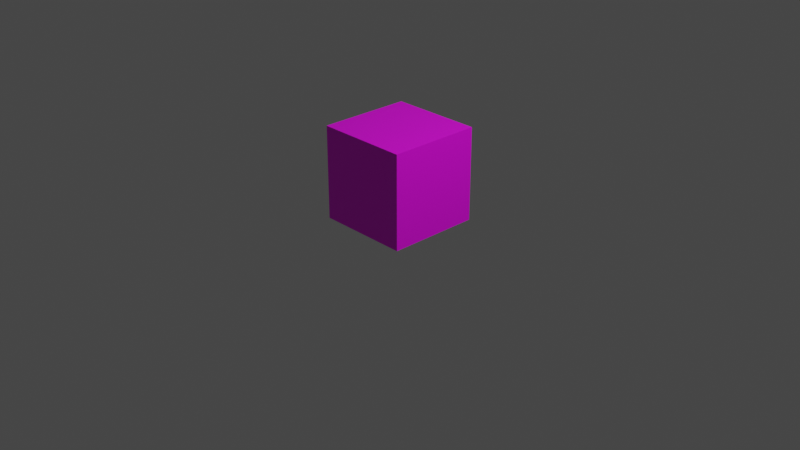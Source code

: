 # Source: UprightCube.blend  (saved by Blender 2.90.8; exported with 4.5.12 LTS)
import bpy
from mathutils import Matrix  # noqa: F401  (used for matrix-valued properties, if any)

bpy.ops.wm.read_factory_settings(use_empty=True)
scene = bpy.context.scene
scene.name = 'Scene'

# ---- collections
col_collection = bpy.data.collections.new('Collection'); scene.collection.children.link(col_collection)

# ---- images (referenced by path relative to the original .blend; pixels are not part of the script)
import os
ASSET_DIR = os.environ.get("B2B_ASSET_DIR", "")  # directory of the original .blend (textures are referenced by path, not embedded)
HERE = os.path.dirname(os.path.abspath(__file__))  # packed textures are extracted next to this script under _unpacked/

def load_image(name, relpath, width, height, colorspace="sRGB"):
    """Load a texture the original file referenced (path relative to the .blend, or extracted next to this script)."""
    p = next((c for c in (os.path.join(HERE, relpath), os.path.join(ASSET_DIR, relpath)) if relpath and os.path.exists(c)), "")
    if p:
        img = bpy.data.images.load(p, check_existing=True)
        img.name = name
    else:  # same state as the original file: an image datablock whose file is absent (Cycles renders it pink)
        img = bpy.data.images.new(name, width, height)
        img.source = "FILE"
        img.filepath = "//" + (relpath or name)
    img.colorspace_settings.name = colorspace
    return img
img_cube_faces = load_image('Cube Faces', 'Cube Faces.png', 1024, 1024, 'sRGB')

# ---- materials (node trees are filled in below, after node groups)
mat_material_001 = bpy.data.materials.new('Material.001')
mat_material_001.use_transparent_shadow = False

# ---- material node trees
mat_material_001.use_nodes = True; mat_material_001.node_tree.nodes.clear()
_N = mat_material_001.node_tree.nodes; _L = mat_material_001.node_tree.links
n0 = _N.new('ShaderNodeBsdfPrincipled'); n0.name = 'Principled BSDF'; n0.location = (10, 300)
n0.distribution = 'GGX'
n0.subsurface_method = 'BURLEY'
n0.inputs[3].default_value = 1.45
n0.inputs[27].default_value = (0.0, 0.0, 0.0, 1.0)
n0.inputs[28].default_value = 1.0
n1 = _N.new('ShaderNodeOutputMaterial'); n1.name = 'Material Output'; n1.location = (300, 300)
n2 = _N.new('ShaderNodeTexImage'); n2.name = 'Image Texture'; n2.location = (-280, 275)
n2.image = img_cube_faces
_L.new(n0.outputs[0], n1.inputs[0])
_L.new(n2.outputs[0], n0.inputs[0])
n1.is_active_output = True

# ---- world
world_world = bpy.data.worlds.new('World'); scene.world = world_world
world_world.use_nodes = True; world_world.node_tree.nodes.clear()
_N = world_world.node_tree.nodes; _L = world_world.node_tree.links
n0 = _N.new('ShaderNodeOutputWorld'); n0.name = 'World Output'; n0.location = (300, 300)
n1 = _N.new('ShaderNodeBackground'); n1.name = 'Background'; n1.location = (10, 300)
n1.inputs[0].default_value = (0.05088, 0.05088, 0.05088, 1.0)
_L.new(n1.outputs[0], n0.inputs[0])
n0.is_active_output = True
world_world.color = (0.05088, 0.05088, 0.05088)
world_world.use_sun_shadow = False
world_world.sun_shadow_jitter_overblur = 0.0

# ---- cameras
cam_camera = bpy.data.cameras.new('Camera')
cam_camera.clip_end = 100.0
cam_camera.ortho_scale = 7.314

# ---- lights
light_light = bpy.data.lights.new('Light', 'POINT')
light_light.transmission_factor = 0.0
light_light.energy = 1000.0
light_light.shadow_soft_size = 0.1
light_light.shadow_maximum_resolution = 0.006
light_light.use_absolute_resolution = True

# ---- meshes
me_cube_001 = bpy.data.meshes.new('Cube.001')
me_cube_001.from_pydata([(-1.0, -1.0, -1.0), (-1.0, -1.0, 1.0), (-1.0, 1.0, -1.0), (-1.0, 1.0, 1.0), (1.0, -1.0, -1.0), (1.0, -1.0, 1.0), (1.0, 1.0, -1.0), (1.0, 1.0, 1.0)], [], [(0, 1, 3, 2), (2, 3, 7, 6), (6, 7, 5, 4), (4, 5, 1, 0), (2, 6, 4, 0), (7, 3, 1, 5)])
_uv = me_cube_001.uv_layers.new(name='UVMap')
_uv.uv.foreach_set('vector', [0.375, 0.0, 0.625, 0.0, 0.625, 0.25, 0.375, 0.25, 0.375, 0.25, 0.625, 0.25, 0.625, 0.5, 0.375, 0.5, 0.375, 0.5, 0.625, 0.5, 0.625, 0.75, 0.375, 0.75, 0.375, 0.75, 0.625, 0.75, 0.625, 1.0, 0.375, 1.0, 0.125, 0.5, 0.375, 0.5, 0.375, 0.75, 0.125, 0.75, 0.625, 0.5, 0.875, 0.5, 0.875, 0.75, 0.625, 0.75])
me_cube_001.materials.append(mat_material_001)
me_cube_001.use_remesh_fix_poles = True
me_cube_001.use_remesh_preserve_attributes = False
me_cube_001.use_mirror_vertex_groups = False
me_cube_001.update()

# ---- objects
ob_light = bpy.data.objects.new('Light', light_light)
ob_camera = bpy.data.objects.new('Camera', cam_camera)
ob_cube = bpy.data.objects.new('Cube', me_cube_001)

# ---- transforms, parenting, visibility, modifiers, constraints
ob_light.location = (4.076, 1.005, 5.904)
ob_light.rotation_euler = (0.6503, 0.05522, 1.866)
ob_light.lock_rotations_4d = False
ob_light.empty_display_type = 'ARROWS'
ob_light.color = (0.0, 0.0, 0.0, 0.0)
ob_light.lineart.crease_threshold = 0.0
ob_camera.location = (7.359, -6.926, 4.958)
ob_camera.rotation_euler = (1.109, 0.0, 0.8149)
ob_camera.lock_rotations_4d = False
ob_camera.empty_display_type = 'ARROWS'
ob_camera.color = (0.0, 0.0, 0.0, 0.0)
ob_camera.display_type = 'WIRE'
ob_camera.lineart.crease_threshold = 0.0
ob_cube.location = (0.0, 0.0, 0.5)
ob_cube.scale = (0.5, 0.5, 0.5)
ob_cube.lineart.crease_threshold = 0.0

# ---- collection membership
col_collection.objects.link(ob_light)
col_collection.objects.link(ob_camera)
col_collection.objects.link(ob_cube)

# ---- scene / render settings (as saved in the file)
scene.camera = ob_camera
scene.frame_start = 1; scene.frame_end = 250; scene.frame_set(41)
scene.render.engine = 'BLENDER_EEVEE_NEXT'
scene.cycles.use_denoising = False
scene.cycles.samples = 128
scene.cycles.sampling_pattern = 'TABULATED_SOBOL'
scene.cycles.use_adaptive_sampling = False
scene.cycles.use_light_tree = False
scene.view_settings.view_transform = 'Filmic'
bpy.context.view_layer.update()
